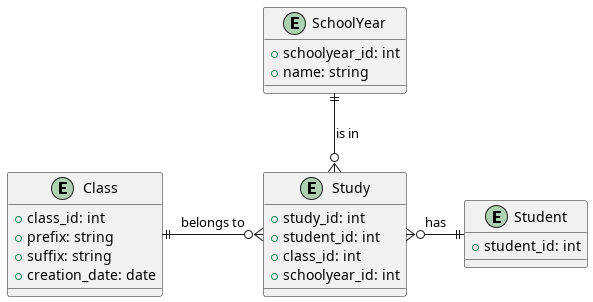

The diagram above was rendered by PlantUML. Its source (embedded in the PNG):
@startuml ed-schedule-calculated-study-entity
entity "Student" as Student {
    + student_id: int
}

entity "Study" as Study {
    + study_id: int
    + student_id: int
    + class_id: int
    + schoolyear_id: int
}

entity "Class" as Class {
    + class_id: int
    + prefix: string
    + suffix: string
    + creation_date: date
}

entity "SchoolYear" as SchoolYear {
    + schoolyear_id: int
    + name: string
}

Student ||-left-o{ Study : "has"
Class ||-o{ Study : "belongs to"
Study }o-up-|| SchoolYear : "is in"
@enduml